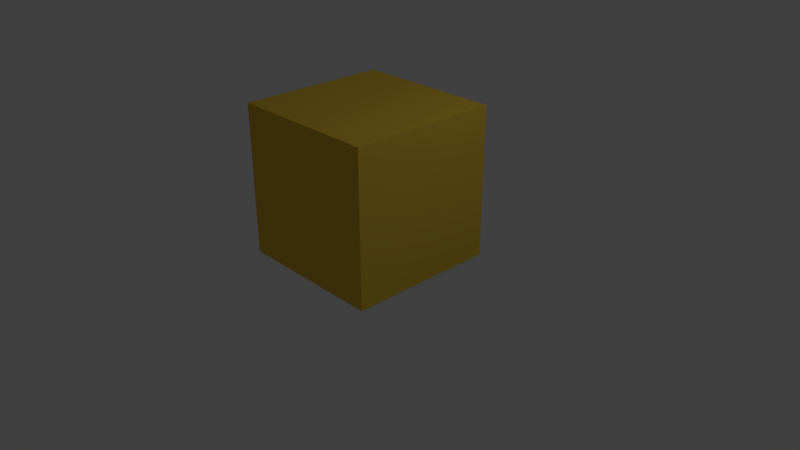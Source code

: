 # Source: palikka.blend  (saved by Blender 2.79.0; exported with 4.5.12 LTS)
import bpy
from mathutils import Matrix  # noqa: F401  (used for matrix-valued properties, if any)

bpy.ops.wm.read_factory_settings(use_empty=True)
scene = bpy.context.scene
scene.name = 'Scene'

# ---- collections
col_collection_1 = bpy.data.collections.new('Collection 1'); scene.collection.children.link(col_collection_1)

# ---- materials (node trees are filled in below, after node groups)
mat_material_001 = bpy.data.materials.new('Material.001')
mat_material_001.alpha_threshold = 0.0
mat_material_001.roughness = 0.5

# ---- material node trees
mat_material_001.use_nodes = True; mat_material_001.node_tree.nodes.clear()
_N = mat_material_001.node_tree.nodes; _L = mat_material_001.node_tree.links
n0 = _N.new('ShaderNodeOutputMaterial'); n0.name = 'Material Output'; n0.location = (300, 300)
n1 = _N.new('ShaderNodeBsdfDiffuse'); n1.name = 'Diffuse BSDF'; n1.location = (10, 300)
n1.inputs[0].default_value = (0.8, 0.5386, 0.0536, 1.0)
_L.new(n1.outputs[0], n0.inputs[0])
n0.is_active_output = True

# ---- world
world_world = bpy.data.worlds.new('World'); scene.world = world_world
world_world.color = (0.05088, 0.05088, 0.05088)
world_world.use_sun_shadow = False
world_world.sun_shadow_jitter_overblur = 0.0
world_world.cycles.sampling_method = 'MANUAL'

# ---- cameras
cam_camera = bpy.data.cameras.new('Camera')
cam_camera.clip_end = 100.0
cam_camera.lens = 35.0
cam_camera.sensor_width = 32.0
cam_camera.sensor_height = 18.0
cam_camera.ortho_scale = 7.314
cam_camera.dof.focus_distance = 0.0

# ---- lights
light_lamp = bpy.data.lights.new('Lamp', 'POINT')
light_lamp.transmission_factor = 0.0
light_lamp.cutoff_distance = 30.0
light_lamp.energy = 100.0
light_lamp.shadow_buffer_clip_start = 1.001
light_lamp.shadow_soft_size = 0.1
light_lamp.shadow_maximum_resolution = 0.006
light_lamp.use_absolute_resolution = True

# ---- meshes
me_cube = bpy.data.meshes.new('Cube')
me_cube.from_pydata([(1.0, 1.0, -1.0), (1.0, -1.0, -1.0), (-1.0, -1.0, -1.0), (-1.0, 1.0, -1.0), (1.0, 1.0, 1.0), (1.0, -1.0, 1.0), (-1.0, -1.0, 1.0), (-1.0, 1.0, 1.0)], [], [(0, 1, 2, 3), (4, 7, 6, 5), (0, 4, 5, 1), (1, 5, 6, 2), (2, 6, 7, 3), (4, 0, 3, 7)])
me_cube.materials.append(mat_material_001)
me_cube.use_remesh_preserve_volume = False
me_cube.use_remesh_preserve_attributes = False
me_cube.use_mirror_vertex_groups = False
me_cube.update()

# ---- objects
ob_cube = bpy.data.objects.new('Cube', me_cube)
ob_lamp = bpy.data.objects.new('Lamp', light_lamp)
ob_camera = bpy.data.objects.new('Camera', cam_camera)

# ---- transforms, parenting, visibility, modifiers, constraints
ob_cube.location = (0.0, 0.0, 1.015)
ob_cube.lock_rotations_4d = False
ob_cube.empty_display_type = 'ARROWS'
ob_cube.lineart.crease_threshold = 0.0
ob_lamp.location = (4.076, 1.005, 5.904)
ob_lamp.rotation_euler = (0.6503, 0.05522, 1.866)
ob_lamp.lock_rotations_4d = False
ob_lamp.empty_display_type = 'ARROWS'
ob_lamp.color = (0.0, 0.0, 0.0, 0.0)
ob_lamp.lineart.crease_threshold = 0.0
ob_camera.location = (7.481, -6.508, 5.344)
ob_camera.rotation_euler = (1.109, 0.0, 0.8149)
ob_camera.lock_rotations_4d = False
ob_camera.empty_display_type = 'ARROWS'
ob_camera.color = (0.0, 0.0, 0.0, 0.0)
ob_camera.display_type = 'WIRE'
ob_camera.lineart.crease_threshold = 0.0

# ---- collection membership
col_collection_1.objects.link(ob_cube)
col_collection_1.objects.link(ob_lamp)
col_collection_1.objects.link(ob_camera)

# ---- scene / render settings (as saved in the file)
scene.camera = ob_camera
scene.frame_start = 1; scene.frame_end = 250; scene.frame_set(1)
scene.render.engine = 'CYCLES'
scene.render.resolution_percentage = 50
scene.render.dither_intensity = 0.0
scene.cycles.use_denoising = False
scene.cycles.samples = 128
scene.cycles.sampling_pattern = 'TABULATED_SOBOL'
scene.cycles.use_adaptive_sampling = False
scene.cycles.use_light_tree = False
scene.cycles.blur_glossy = 0.0
scene.cycles.sample_clamp_indirect = 0.0
scene.view_settings.view_transform = 'Standard'
bpy.context.view_layer.update()
